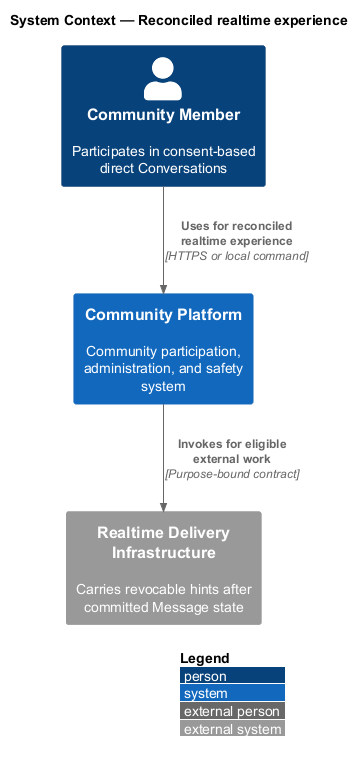

The diagram above was rendered by PlantUML. Its source (embedded in the PNG):
@startuml
!include <C4/C4_Context>
LAYOUT_WITH_LEGEND()
title System Context — Reconciled realtime experience

Person(actor, "Community Member", "Participates in consent-based direct Conversations")
System(system, "Community Platform", "Community participation, administration, and safety system")
System_Ext(external, "Realtime Delivery Infrastructure", "Carries revocable hints after committed Message state")

Rel(actor, system, "Uses for reconciled realtime experience", "HTTPS or local command")
Rel(system, external, "Invokes for eligible external work", "Purpose-bound contract")
@enduml